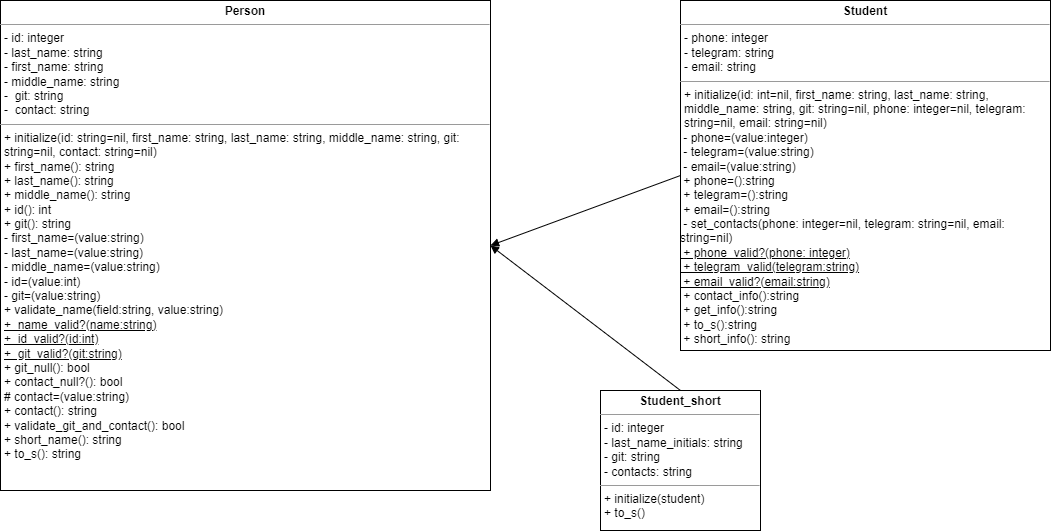

The diagram above was exported from draw.io. Its source (the exported page's mxGraphModel, read from the mxfile embedded in the PNG):
<mxGraphModel dx="993" dy="1505" grid="1" gridSize="10" guides="1" tooltips="1" connect="1" arrows="1" fold="1" page="1" pageScale="1" pageWidth="413" pageHeight="291" math="0" shadow="0">
  <root>
    <mxCell id="0" />
    <mxCell id="1" parent="0" />
    <mxCell id="K3xKmVSBT9PEIgmNhW2o-8" value="&lt;p style=&quot;margin:0px;margin-top:4px;text-align:center;&quot;&gt;&lt;b&gt;Person&lt;/b&gt;&lt;/p&gt;&lt;hr size=&quot;1&quot;&gt;&lt;p style=&quot;margin:0px;margin-left:4px;&quot;&gt;- id: integer&lt;/p&gt;&lt;p style=&quot;margin:0px;margin-left:4px;&quot;&gt;- last_name: string&lt;/p&gt;&lt;p style=&quot;margin:0px;margin-left:4px;&quot;&gt;- first_name: string&lt;/p&gt;&lt;p style=&quot;margin:0px;margin-left:4px;&quot;&gt;- middle_name: string&lt;/p&gt;&lt;p style=&quot;margin:0px;margin-left:4px;&quot;&gt;-&amp;nbsp; git: string&lt;/p&gt;&lt;p style=&quot;margin:0px;margin-left:4px;&quot;&gt;-&amp;nbsp; contact: string&lt;/p&gt;&lt;hr size=&quot;1&quot;&gt;&lt;p style=&quot;margin:0px;margin-left:4px;&quot;&gt;+ initialize(id: string=nil, first_name: string, last_name: string, middle_name: string, git: string=nil, contact: string=nil)&lt;/p&gt;&lt;p style=&quot;border-color: var(--border-color); margin: 0px 0px 0px 4px;&quot;&gt;+ first_name(): string&lt;/p&gt;&lt;p style=&quot;border-color: var(--border-color); margin: 0px 0px 0px 4px;&quot;&gt;+ last_name(): string&lt;/p&gt;&lt;p style=&quot;border-color: var(--border-color); margin: 0px 0px 0px 4px;&quot;&gt;+ middle_name(): string&lt;/p&gt;&lt;p style=&quot;border-color: var(--border-color); margin: 0px 0px 0px 4px;&quot;&gt;+ id(): int&lt;/p&gt;&lt;p style=&quot;border-color: var(--border-color); margin: 0px 0px 0px 4px;&quot;&gt;+ git(): string&lt;/p&gt;&lt;p style=&quot;margin:0px;margin-left:4px;&quot;&gt;- first_name=(value:string)&lt;/p&gt;&lt;p style=&quot;margin:0px;margin-left:4px;&quot;&gt;- last_name=(value:string)&lt;/p&gt;&lt;p style=&quot;margin:0px;margin-left:4px;&quot;&gt;- middle_name=(value:string)&lt;/p&gt;&lt;p style=&quot;margin:0px;margin-left:4px;&quot;&gt;- id=(value:int)&lt;/p&gt;&lt;p style=&quot;margin:0px;margin-left:4px;&quot;&gt;- git=(value:string)&lt;/p&gt;&lt;p style=&quot;margin:0px;margin-left:4px;&quot;&gt;+ validate_name(field:string, value:string)&lt;/p&gt;&lt;p style=&quot;margin:0px;margin-left:4px;&quot;&gt;&lt;u&gt;+&amp;nbsp; name_valid?(name:string)&lt;/u&gt;&lt;/p&gt;&lt;p style=&quot;margin:0px;margin-left:4px;&quot;&gt;&lt;u&gt;+&amp;nbsp; id_valid?(id:int)&lt;/u&gt;&lt;/p&gt;&lt;p style=&quot;margin:0px;margin-left:4px;&quot;&gt;&lt;u&gt;+&amp;nbsp; git_valid?(git:string)&lt;/u&gt;&lt;/p&gt;&lt;p style=&quot;margin:0px;margin-left:4px;&quot;&gt;+ git_null(): bool&lt;/p&gt;&lt;p style=&quot;margin:0px;margin-left:4px;&quot;&gt;+ contact_null?(): bool&lt;/p&gt;&lt;p style=&quot;margin:0px;margin-left:4px;&quot;&gt;# contact=(value:string)&lt;/p&gt;&lt;p style=&quot;margin:0px;margin-left:4px;&quot;&gt;+ contact(): string&lt;/p&gt;&lt;p style=&quot;margin:0px;margin-left:4px;&quot;&gt;+ validate_git_and_contact(): bool&lt;/p&gt;&lt;p style=&quot;margin:0px;margin-left:4px;&quot;&gt;+&amp;nbsp;short_name(): string&lt;/p&gt;&lt;p style=&quot;margin:0px;margin-left:4px;&quot;&gt;+&amp;nbsp;to_s(): string&lt;/p&gt;&lt;p style=&quot;margin:0px;margin-left:4px;&quot;&gt;&lt;br&gt;&lt;/p&gt;" style="verticalAlign=top;align=left;overflow=fill;fontSize=12;fontFamily=Helvetica;html=1;whiteSpace=wrap;" parent="1" vertex="1">
      <mxGeometry x="20" y="30" width="490" height="490" as="geometry" />
    </mxCell>
    <mxCell id="K3xKmVSBT9PEIgmNhW2o-9" value="&lt;p style=&quot;margin:0px;margin-top:4px;text-align:center;&quot;&gt;&lt;b&gt;Student&lt;/b&gt;&lt;/p&gt;&lt;hr size=&quot;1&quot;&gt;&lt;p style=&quot;margin:0px;margin-left:4px;&quot;&gt;- phone: integer&lt;/p&gt;&lt;p style=&quot;margin:0px;margin-left:4px;&quot;&gt;- telegram: string&lt;/p&gt;&lt;p style=&quot;margin:0px;margin-left:4px;&quot;&gt;- email: string&lt;/p&gt;&lt;hr size=&quot;1&quot;&gt;&lt;p style=&quot;margin:0px;margin-left:4px;&quot;&gt;+ initialize(id: int=nil, first_name: string, last_name: string, middle_name: string, git: string=nil, phone: integer=nil, telegram: string=nil, email: string=nil)&lt;/p&gt;&lt;span style=&quot;background-color: initial;&quot;&gt;&amp;nbsp;- phone=(value:integer)&lt;/span&gt;&lt;br&gt;&lt;span style=&quot;background-color: initial;&quot;&gt;&amp;nbsp;- telegram=(value:string)&lt;/span&gt;&lt;br&gt;&lt;span style=&quot;background-color: initial;&quot;&gt;&amp;nbsp;- email=(value:string)&lt;br&gt;&lt;/span&gt;&amp;nbsp;+ phone=():string&lt;br style=&quot;border-color: var(--border-color);&quot;&gt;&lt;span style=&quot;border-color: var(--border-color); background-color: initial;&quot;&gt;&amp;nbsp;+ telegram=():string&lt;/span&gt;&lt;br style=&quot;border-color: var(--border-color);&quot;&gt;&lt;span style=&quot;border-color: var(--border-color); background-color: initial;&quot;&gt;&amp;nbsp;+ email=():string&lt;/span&gt;&lt;br&gt;&lt;span style=&quot;background-color: initial;&quot;&gt;&amp;nbsp;- set_contacts(phone: integer=nil, telegram: string=nil, email: string=nil)&lt;/span&gt;&lt;br&gt;&lt;u&gt;&lt;span style=&quot;background-color: initial;&quot;&gt;&amp;nbsp;+ phone_valid?(phone: integer)&lt;/span&gt;&lt;br&gt;&lt;span style=&quot;background-color: initial;&quot;&gt;&amp;nbsp;+ telegram_valid(telegram:string)&lt;/span&gt;&lt;br&gt;&lt;span style=&quot;background-color: initial;&quot;&gt;&amp;nbsp;+ email_valid?(email:string)&lt;/span&gt;&lt;/u&gt;&lt;br&gt;&lt;span style=&quot;background-color: initial;&quot;&gt;&amp;nbsp;+ contact_info():string&lt;/span&gt;&lt;br&gt;&lt;span style=&quot;background-color: initial;&quot;&gt;&amp;nbsp;+ get_info():string&lt;/span&gt;&lt;br&gt;&lt;span style=&quot;background-color: initial;&quot;&gt;&amp;nbsp;+ to_s():string&lt;/span&gt;&lt;br&gt;&lt;span style=&quot;background-color: initial;&quot;&gt;&amp;nbsp;+ short_info(): string&lt;/span&gt;" style="verticalAlign=top;align=left;overflow=fill;fontSize=12;fontFamily=Helvetica;html=1;whiteSpace=wrap;" parent="1" vertex="1">
      <mxGeometry x="700" y="30" width="370" height="350" as="geometry" />
    </mxCell>
    <mxCell id="8f_rcjBq_z68XZNFlE6r-1" value="&lt;p style=&quot;margin:0px;margin-top:4px;text-align:center;&quot;&gt;&lt;b&gt;Student_short&lt;/b&gt;&lt;/p&gt;&lt;hr size=&quot;1&quot;&gt;&lt;p style=&quot;margin:0px;margin-left:4px;&quot;&gt;- id: integer&lt;/p&gt;&lt;p style=&quot;margin:0px;margin-left:4px;&quot;&gt;- last_name_initials: string&lt;/p&gt;&lt;p style=&quot;margin:0px;margin-left:4px;&quot;&gt;- git: string&lt;/p&gt;&lt;p style=&quot;margin:0px;margin-left:4px;&quot;&gt;- contacts: string&lt;/p&gt;&lt;hr size=&quot;1&quot;&gt;&lt;p style=&quot;margin:0px;margin-left:4px;&quot;&gt;+ initialize(student)&lt;/p&gt;&lt;p style=&quot;margin:0px;margin-left:4px;&quot;&gt;+ to_s()&lt;/p&gt;" style="verticalAlign=top;align=left;overflow=fill;fontSize=12;fontFamily=Helvetica;html=1;whiteSpace=wrap;" parent="1" vertex="1">
      <mxGeometry x="620" y="420" width="160" height="140" as="geometry" />
    </mxCell>
    <mxCell id="8f_rcjBq_z68XZNFlE6r-3" value="" style="endArrow=none;html=1;rounded=0;entryX=0;entryY=0.5;entryDx=0;entryDy=0;exitX=1;exitY=0.5;exitDx=0;exitDy=0;endFill=0;startArrow=block;startFill=1;" parent="1" source="K3xKmVSBT9PEIgmNhW2o-8" target="K3xKmVSBT9PEIgmNhW2o-9" edge="1">
      <mxGeometry width="50" height="50" relative="1" as="geometry">
        <mxPoint x="350" y="340" as="sourcePoint" />
        <mxPoint x="400" y="290" as="targetPoint" />
      </mxGeometry>
    </mxCell>
    <mxCell id="8f_rcjBq_z68XZNFlE6r-4" value="" style="endArrow=none;html=1;rounded=0;entryX=0.5;entryY=0;entryDx=0;entryDy=0;exitX=1;exitY=0.5;exitDx=0;exitDy=0;startArrow=block;startFill=1;endFill=0;" parent="1" source="K3xKmVSBT9PEIgmNhW2o-8" target="8f_rcjBq_z68XZNFlE6r-1" edge="1">
      <mxGeometry width="50" height="50" relative="1" as="geometry">
        <mxPoint x="350" y="340" as="sourcePoint" />
        <mxPoint x="400" y="290" as="targetPoint" />
      </mxGeometry>
    </mxCell>
  </root>
</mxGraphModel>